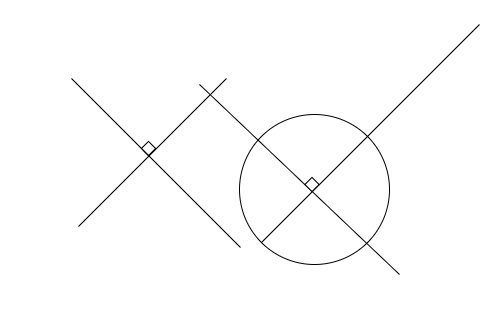

The diagram above was exported from draw.io. Its source (the exported page's mxGraphModel, read from the mxfile embedded in the PNG):
<mxGraphModel dx="1341" dy="380" grid="1" gridSize="10" guides="1" tooltips="1" connect="1" arrows="1" fold="1" page="1" pageScale="1" pageWidth="850" pageHeight="1100" math="0" shadow="0">
  <root>
    <mxCell id="0" />
    <mxCell id="1" parent="0" />
    <mxCell id="2" value="" style="ellipse;whiteSpace=wrap;html=1;aspect=fixed;" vertex="1" parent="1">
      <mxGeometry x="210" y="160" width="150" height="150" as="geometry" />
    </mxCell>
    <mxCell id="3" value="" style="endArrow=none;html=1;exitX=0;exitY=1;exitDx=0;exitDy=0;" edge="1" parent="1" source="2">
      <mxGeometry width="50" height="50" relative="1" as="geometry">
        <mxPoint x="290" y="230" as="sourcePoint" />
        <mxPoint x="450" y="70" as="targetPoint" />
      </mxGeometry>
    </mxCell>
    <mxCell id="4" value="" style="endArrow=none;html=1;" edge="1" parent="1">
      <mxGeometry width="50" height="50" relative="1" as="geometry">
        <mxPoint x="370" y="320" as="sourcePoint" />
        <mxPoint x="170" y="130" as="targetPoint" />
      </mxGeometry>
    </mxCell>
    <mxCell id="9" value="" style="group;rotation=45;" vertex="1" connectable="0" parent="1">
      <mxGeometry x="10" y="100" width="240" height="210" as="geometry" />
    </mxCell>
    <mxCell id="6" value="" style="whiteSpace=wrap;html=1;aspect=fixed;rotation=45;" vertex="1" parent="9">
      <mxGeometry x="104" y="89" width="10" height="10" as="geometry" />
    </mxCell>
    <mxCell id="7" value="" style="endArrow=none;html=1;" edge="1" parent="9">
      <mxGeometry width="50" height="50" relative="1" as="geometry">
        <mxPoint x="39" y="172" as="sourcePoint" />
        <mxPoint x="187" y="24" as="targetPoint" />
      </mxGeometry>
    </mxCell>
    <mxCell id="8" value="" style="endArrow=none;html=1;" edge="1" parent="9">
      <mxGeometry width="50" height="50" relative="1" as="geometry">
        <mxPoint x="32" y="24" as="sourcePoint" />
        <mxPoint x="201" y="193" as="targetPoint" />
      </mxGeometry>
    </mxCell>
    <mxCell id="10" value="" style="whiteSpace=wrap;html=1;aspect=fixed;rotation=45;" vertex="1" parent="1">
      <mxGeometry x="277.5" y="225" width="10" height="10" as="geometry" />
    </mxCell>
  </root>
</mxGraphModel>